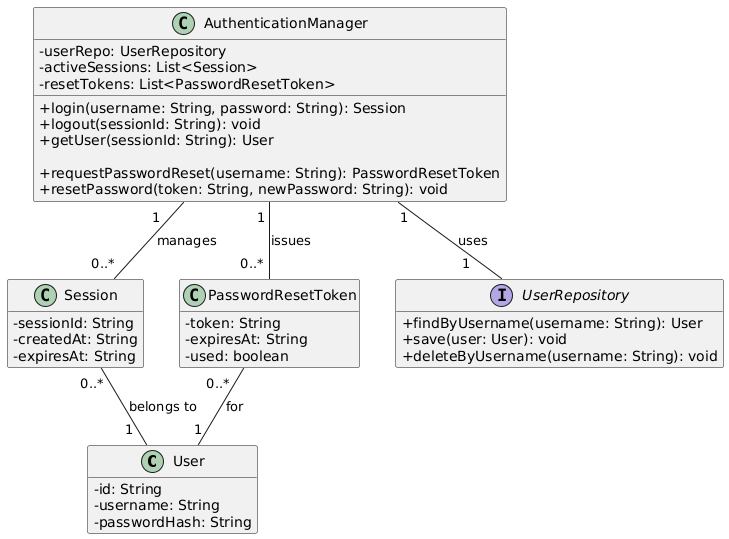

The diagram above was rendered by PlantUML. Its source (embedded in the PNG):
@startuml
skinparam classAttributeIconSize 0
hide empty members

class User {
  -id: String
  -username: String
  -passwordHash: String
}

class Session {
  -sessionId: String
  -createdAt: String
  -expiresAt: String
}

class PasswordResetToken {
  -token: String
  -expiresAt: String
  -used: boolean
}

class AuthenticationManager {
  -userRepo: UserRepository
  -activeSessions: List<Session>
  -resetTokens: List<PasswordResetToken>

  +login(username: String, password: String): Session
  +logout(sessionId: String): void
  +getUser(sessionId: String): User

  +requestPasswordReset(username: String): PasswordResetToken
  +resetPassword(token: String, newPassword: String): void
}

interface UserRepository {
  +findByUsername(username: String): User
  +save(user: User): void
  +deleteByUsername(username: String): void
}

' Required relationships (keep these)
AuthenticationManager "1    " -- "0..* " Session : manages
Session "0..*" -- "1  " User : belongs to
AuthenticationManager "1" -- "1     " UserRepository : uses

' Reset password relationships
AuthenticationManager "1 " -- "0..* " PasswordResetToken : issues
PasswordResetToken "0..*  " -- "1" User : for
@enduml